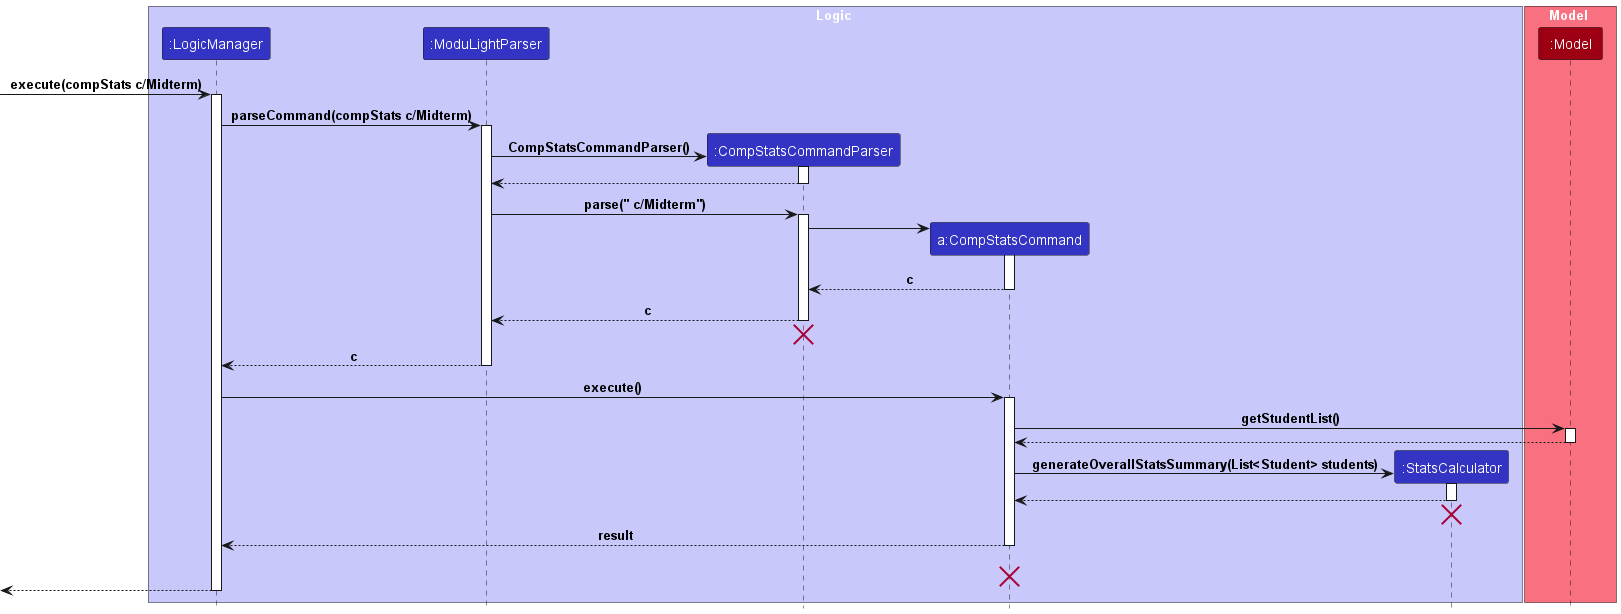

The diagram above was rendered by PlantUML. Its source (embedded in the PNG):
@startuml
!include style.puml

box Logic LOGIC_COLOR_T1
participant ":LogicManager" as LogicManager LOGIC_COLOR
participant ":ModuLightParser" as ModuLightParser LOGIC_COLOR
participant ":CompStatsCommandParser" as CompStatsCommandParser LOGIC_COLOR
participant "a:CompStatsCommand" as CompStatsCommand LOGIC_COLOR
participant ":StatsCalculator" as StatsCalculator LOGIC_COLOR
end box

box Model MODEL_COLOR_T1
participant ":Model" as Model MODEL_COLOR
end box
[-> LogicManager : execute(compStats c/Midterm)
activate LogicManager

LogicManager -> ModuLightParser : parseCommand(compStats c/Midterm)
activate ModuLightParser

create CompStatsCommandParser
ModuLightParser -> CompStatsCommandParser :CompStatsCommandParser()
activate CompStatsCommandParser

CompStatsCommandParser --> ModuLightParser
deactivate CompStatsCommandParser

ModuLightParser -> CompStatsCommandParser : parse(" c/Midterm")
activate CompStatsCommandParser

create CompStatsCommand
CompStatsCommandParser -> CompStatsCommand
activate CompStatsCommand

CompStatsCommand --> CompStatsCommandParser : c
deactivate CompStatsCommand

CompStatsCommandParser --> ModuLightParser : c
deactivate CompStatsCommandParser
'Hidden arrow to position the destroy marker below the end of the activation bar.
CompStatsCommandParser -[hidden]-> ModuLightParser
destroy CompStatsCommandParser

ModuLightParser --> LogicManager : c
deactivate ModuLightParser

LogicManager -> CompStatsCommand : execute()
activate CompStatsCommand

CompStatsCommand -> Model : getStudentList()
activate Model

Model --> CompStatsCommand
deactivate Model

create StatsCalculator
CompStatsCommand ->StatsCalculator : generateOverallStatsSummary(List<Student> students)
activate StatsCalculator


StatsCalculator --> CompStatsCommand
deactivate StatsCalculator
StatsCalculator -[hidden]-> CompStatsCommand
destroy StatsCalculator

CompStatsCommand --> LogicManager : result
deactivate CompStatsCommand
CompStatsCommand -[hidden]-> LogicManager : result
destroy CompStatsCommand

[<--LogicManager
deactivate LogicManager
@enduml